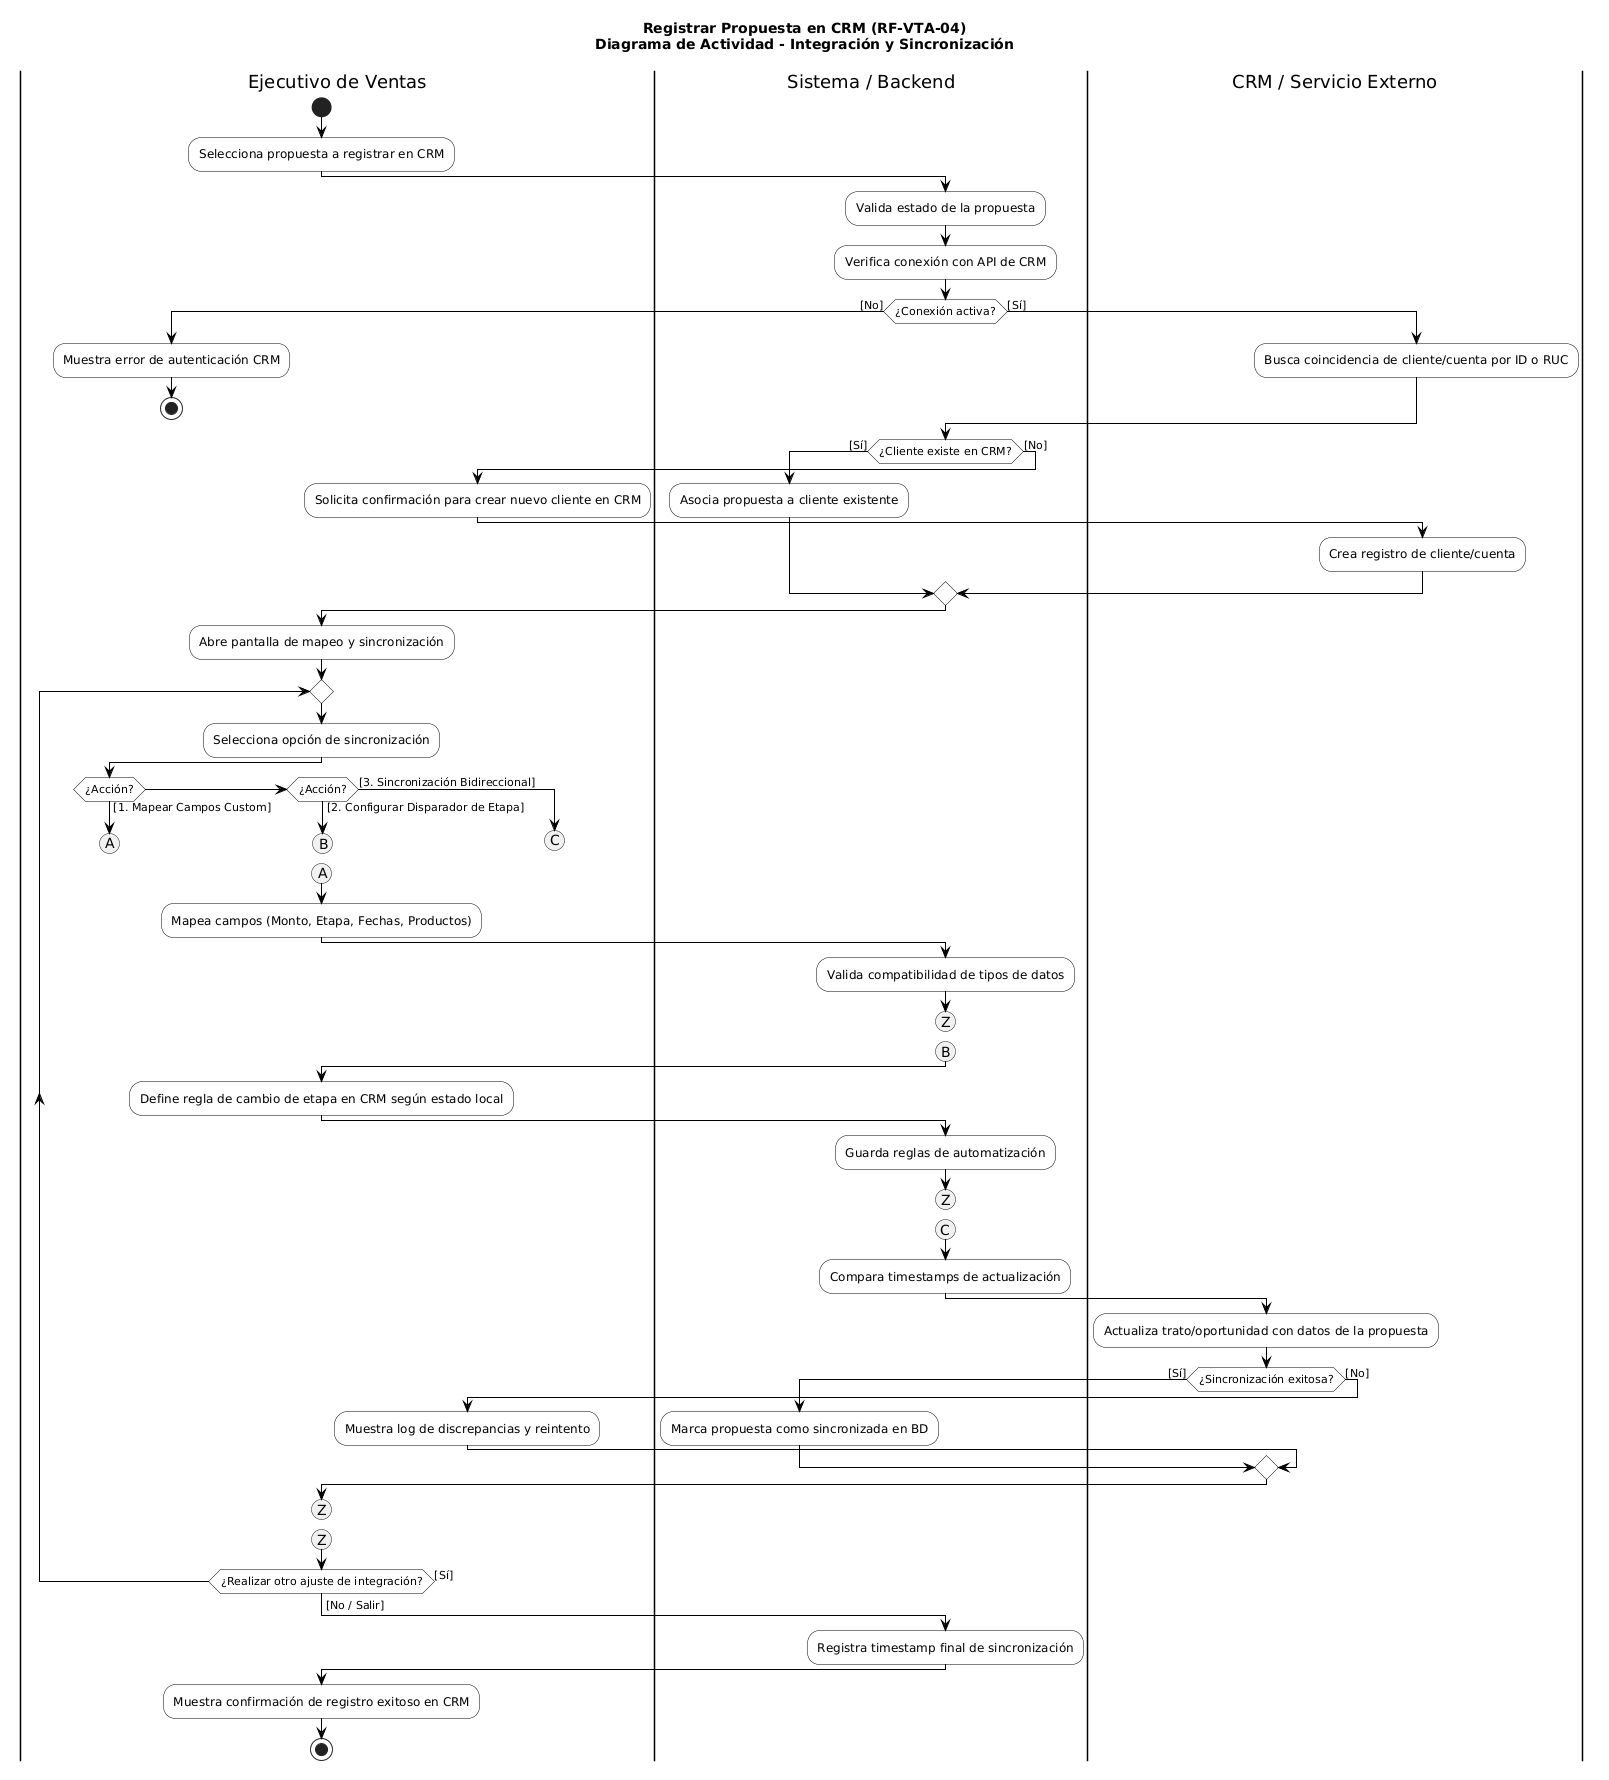

The diagram above was rendered by PlantUML. Its source (embedded in the PNG):
@startuml
skinparam ActivityBackgroundColor White
skinparam ActivityBorderColor Black
skinparam ActivityArrowColor Black

title Registrar Propuesta en CRM (RF-VTA-04)\nDiagrama de Actividad - Integración y Sincronización

|Ejecutivo de Ventas|
start
:Selecciona propuesta a registrar en CRM;

|Sistema / Backend|
:Valida estado de la propuesta;
:Verifica conexión con API de CRM;

if (¿Conexión activa?) then ([No])
  |Ejecutivo de Ventas|
  :Muestra error de autenticación CRM;
  stop
else ([Sí])
  |CRM / Servicio Externo|
  :Busca coincidencia de cliente/cuenta por ID o RUC;
endif

|Sistema / Backend|
if (¿Cliente existe en CRM?) then ([Sí])
  :Asocia propuesta a cliente existente;
else ([No])
  |Ejecutivo de Ventas|
  :Solicita confirmación para crear nuevo cliente en CRM;
  |CRM / Servicio Externo|
  :Crea registro de cliente/cuenta;
endif

|Ejecutivo de Ventas|
:Abre pantalla de mapeo y sincronización;

repeat
  :Selecciona opción de sincronización;

  if (¿Acción?) then ([1. Mapear Campos Custom])
    (A)
    detach
  elseif (¿Acción?) then ([2. Configurar Disparador de Etapa])
    (B)
    detach
  else ([3. Sincronización Bidireccional])
    (C)
    detach
  endif

' ============================================
' SUBPROCESOS DE INTEGRACIÓN CON CRM
' ============================================
(A)
|Ejecutivo de Ventas|
:Mapea campos (Monto, Etapa, Fechas, Productos);
|Sistema / Backend|
:Valida compatibilidad de tipos de datos;
(Z)
detach

(B)
|Ejecutivo de Ventas|
:Define regla de cambio de etapa en CRM según estado local;
|Sistema / Backend|
:Guarda reglas de automatización;
(Z)
detach

(C)
|Sistema / Backend|
:Compara timestamps de actualización;
|CRM / Servicio Externo|
:Actualiza trato/oportunidad con datos de la propuesta;
if (¿Sincronización exitosa?) then ([Sí])
  |Sistema / Backend|
  :Marca propuesta como sincronizada en BD;
else ([No])
  |Ejecutivo de Ventas|
  :Muestra log de discrepancias y reintento;
endif
(Z)
detach

' ============================================
' PUNTO DE CONVERGENCIA Y RETORNO
' ============================================
(Z)
|Ejecutivo de Ventas|
repeat while (¿Realizar otro ajuste de integración?) is ([Sí])
-> [No / Salir];

|Sistema / Backend|
:Registra timestamp final de sincronización;

|Ejecutivo de Ventas|
:Muestra confirmación de registro exitoso en CRM;
stop
@enduml